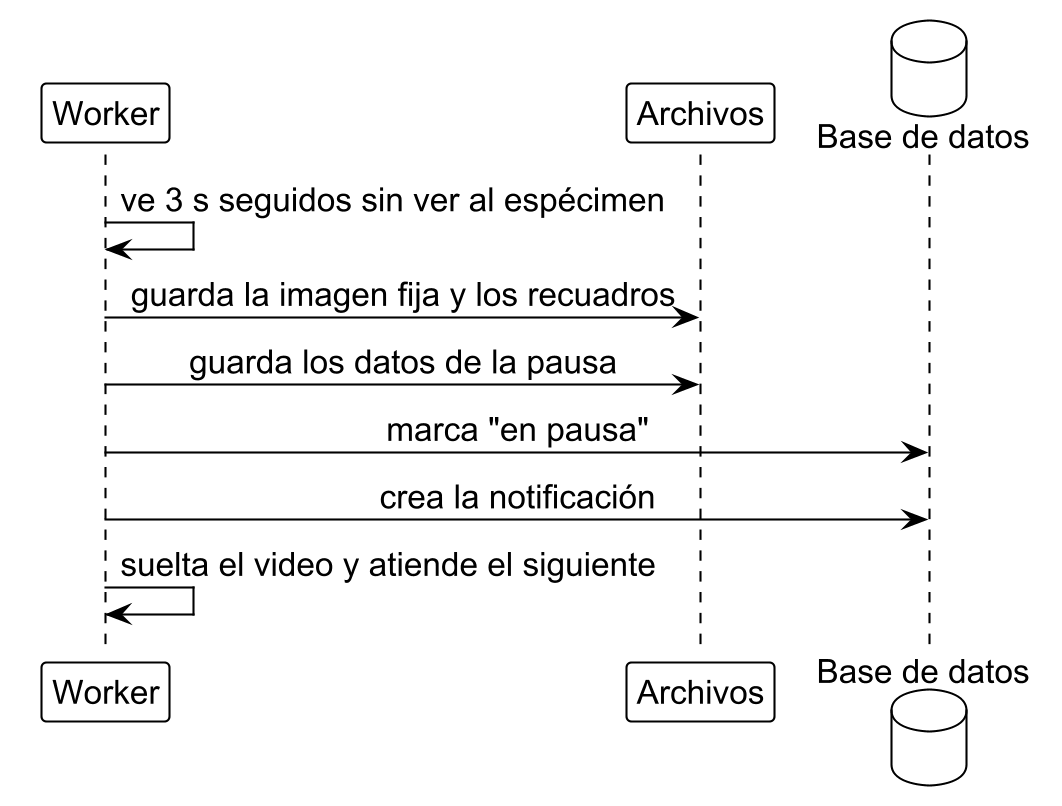

The diagram above was rendered by PlantUML. Its source (embedded in the PNG):
@startuml pau_1
!include ../estilo_doc.iuml
skinparam dpi 200
participant Worker as w
participant Archivos as fs
database "Base de datos" as db

w -> w: ve 3 s seguidos sin ver al espécimen
w -> fs: guarda la imagen fija y los recuadros
w -> fs: guarda los datos de la pausa
w -> db: marca "en pausa"
w -> db: crea la notificación
w -> w: suelta el video y atiende el siguiente
@enduml